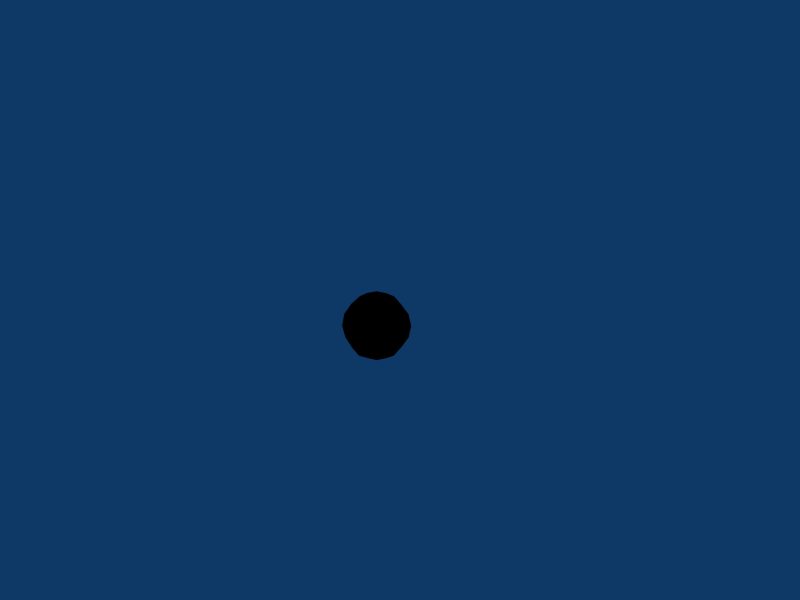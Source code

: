 # Source: ball1.blend  (saved by Blender 2.49.2; exported with 4.5.12 LTS)
import bpy
from mathutils import Matrix  # noqa: F401  (used for matrix-valued properties, if any)

bpy.ops.wm.read_factory_settings(use_empty=True)
scene = bpy.context.scene
scene.name = 'Scene'

# ---- collections
col_collection_1 = bpy.data.collections.new('Collection 1'); scene.collection.children.link(col_collection_1)

# ---- materials (node trees are filled in below, after node groups)
mat_material_004 = bpy.data.materials.new('Material.004')
mat_material_004.alpha_threshold = 0.0
mat_material_004.diffuse_color = (0.0, 0.0, 0.0, 1.0)
mat_material_004.specular_color = (0.5, 0.5, 0.5)
mat_material_004.roughness = 0.5
mat_material_004.line_color = (0.0, 0.0, 0.0, 1.0)

# ---- material node trees

# ---- world
world_world = bpy.data.worlds.new('World'); scene.world = world_world
world_world.color = (0.05656, 0.2208, 0.4)
world_world.use_sun_shadow = False
world_world.sun_shadow_jitter_overblur = 0.0
world_world.cycles.sampling_method = 'MANUAL'
world_world.cycles.sample_map_resolution = 256

# ---- cameras
cam_camera = bpy.data.cameras.new('Camera')
cam_camera.passepartout_alpha = 0.2
cam_camera.clip_end = 100.0
cam_camera.lens = 35.0
cam_camera.ortho_scale = 7.314
cam_camera.show_passepartout = False
cam_camera.show_safe_areas = True
cam_camera.dof.focus_distance = 0.0
cam_camera.dof.aperture_fstop = 128.0

# ---- lights
light_spot = bpy.data.lights.new('Spot', 'POINT')
light_spot.transmission_factor = 0.0
light_spot.cutoff_distance = 30.0
light_spot.energy = 100.0
light_spot.shadow_buffer_clip_start = 1.001
light_spot.shadow_soft_size = 1.0
light_spot.shadow_maximum_resolution = 0.006
light_spot.use_absolute_resolution = True
light_spot.cycles.use_multiple_importance_sampling = False

# ---- meshes
me_sphere_001 = bpy.data.meshes.new('Sphere.001')
me_sphere_001.from_pydata([(0.0, 0.0, 0.5), (0.1913, 0.0, 0.4619), (0.3536, 0.0, 0.3536), (0.4619, 0.0, 0.1913), (0.5, 0.0, -6.955e-09), (0.4619, 0.0, -0.1913), (0.3536, 0.0, -0.3536), (0.1913, 0.0, -0.4619), (0.1353, 0.1353, -0.4619), (0.25, 0.25, -0.3536), (0.3266, 0.3266, -0.1913), (0.3536, 0.3536, 0.0), (0.3266, 0.3266, 0.1913), (0.25, 0.25, 0.3536), (0.1353, 0.1353, 0.4619), (-1.86e-08, 0.1913, 0.4619), (-2.544e-08, 0.3536, 0.3536), (-4.054e-08, 0.4619, 0.1913), (-4.215e-08, 0.5, 0.0), (-4.054e-08, 0.4619, -0.1913), (-2.544e-08, 0.3536, -0.3536), (-8.064e-09, 0.1913, -0.4619), (-0.1353, 0.1353, -0.4619), (-0.25, 0.25, -0.3536), (-0.3266, 0.3266, -0.1913), (-0.3536, 0.3536, 0.0), (-0.3266, 0.3266, 0.1913), (-0.25, 0.25, 0.3536), (-0.1353, 0.1353, 0.4619), (-0.1913, -3.967e-08, 0.4619), (-0.3536, -5.705e-08, 0.3536), (-0.4619, -8.269e-08, 0.1913), (-0.5, -8.429e-08, 0.0), (-0.4619, -8.269e-08, -0.1913), (-0.3536, -4.651e-08, -0.3536), (-0.1913, -1.86e-08, -0.4619), (-3.079e-08, -5.066e-15, -0.5), (-0.1353, -0.1353, -0.4619), (-0.25, -0.25, -0.3536), (-0.3266, -0.3266, -0.1913), (-0.3536, -0.3536, 0.0), (-0.3266, -0.3266, 0.1913), (-0.25, -0.25, 0.3536), (-0.1353, -0.1353, 0.4619), (6.075e-08, -0.1913, 0.4619), (8.866e-08, -0.3536, 0.3536), (1.248e-07, -0.4619, 0.1913), (1.264e-07, -0.5, 0.0), (1.248e-07, -0.4619, -0.1913), (7.812e-08, -0.3536, -0.3536), (3.967e-08, -0.1913, -0.4619), (0.1353, -0.1353, -0.4619), (0.25, -0.25, -0.3536), (0.3266, -0.3266, -0.1913), (0.3536, -0.3536, 0.0), (0.3266, -0.3266, 0.1913), (0.25, -0.25, 0.3536), (0.1353, -0.1353, 0.4619)], [], [(36, 8, 7), (7, 8, 9, 6), (6, 9, 10, 5), (5, 10, 11, 4), (4, 11, 12, 3), (3, 12, 13, 2), (2, 13, 14, 1), (14, 0, 1), (15, 0, 14), (13, 16, 15, 14), (12, 17, 16, 13), (11, 18, 17, 12), (10, 19, 18, 11), (9, 20, 19, 10), (8, 21, 20, 9), (36, 21, 8), (36, 22, 21), (21, 22, 23, 20), (20, 23, 24, 19), (19, 24, 25, 18), (18, 25, 26, 17), (17, 26, 27, 16), (16, 27, 28, 15), (28, 0, 15), (29, 0, 28), (27, 30, 29, 28), (26, 31, 30, 27), (25, 32, 31, 26), (24, 33, 32, 25), (23, 34, 33, 24), (22, 35, 34, 23), (36, 35, 22), (36, 37, 35), (35, 37, 38, 34), (34, 38, 39, 33), (33, 39, 40, 32), (32, 40, 41, 31), (31, 41, 42, 30), (30, 42, 43, 29), (43, 0, 29), (44, 0, 43), (42, 45, 44, 43), (41, 46, 45, 42), (40, 47, 46, 41), (39, 48, 47, 40), (38, 49, 48, 39), (37, 50, 49, 38), (36, 50, 37), (36, 51, 50), (50, 51, 52, 49), (49, 52, 53, 48), (48, 53, 54, 47), (47, 54, 55, 46), (46, 55, 56, 45), (45, 56, 57, 44), (57, 0, 44), (1, 0, 57), (56, 2, 1, 57), (55, 3, 2, 56), (54, 4, 3, 55), (53, 5, 4, 54), (52, 6, 5, 53), (51, 7, 6, 52), (36, 7, 51)])
me_sphere_001.polygons.foreach_set('use_smooth', [True] * 64)
_uv = me_sphere_001.uv_layers.new(name='UVTex')
_uv.uv.foreach_set('vector', [0.5725, 0.9558, 0.5541, 0.8312, 0.649, 0.8374, 0.649, 0.8374, 0.5541, 0.8312, 0.5509, 0.7063, 0.662, 0.7134, 0.662, 0.7134, 0.5509, 0.7063, 0.5492, 0.5813, 0.6686, 0.589, 0.6686, 0.589, 0.5492, 0.5813, 0.5479, 0.4563, 0.6739, 0.4644, 0.6739, 0.4644, 0.5479, 0.4563, 0.5464, 0.3314, 0.6796, 0.3399, 0.6796, 0.3399, 0.5464, 0.3314, 0.5439, 0.2064, 0.6886, 0.2156, 0.6886, 0.2156, 0.5439, 0.2064, 0.5355, 0.0816, 0.7164, 0.09291, 0.5355, 0.0816, 1.072, 0.04418, 0.7164, 0.09291, 0.3705, 0.1048, 0.07249, 0.04418, 0.5355, 0.0816, 0.5439, 0.2064, 0.403, 0.2261, 0.3705, 0.1048, 0.5355, 0.0816, 0.5464, 0.3314, 0.4147, 0.3498, 0.403, 0.2261, 0.5439, 0.2064, 0.5479, 0.4563, 0.4224, 0.4739, 0.4147, 0.3498, 0.5464, 0.3314, 0.5492, 0.5813, 0.4295, 0.5981, 0.4224, 0.4739, 0.5479, 0.4563, 0.5509, 0.7063, 0.4389, 0.7221, 0.4295, 0.5981, 0.5492, 0.5813, 0.5541, 0.8312, 0.4579, 0.845, 0.4389, 0.7221, 0.5509, 0.7063, 0.5725, 0.9558, 0.4579, 0.845, 0.5541, 0.8312, 0.5725, 0.9558, 0.3516, 0.8743, 0.4579, 0.845, 0.4579, 0.845, 0.3516, 0.8743, 0.3204, 0.7537, 0.4389, 0.7221, 0.4389, 0.7221, 0.3204, 0.7537, 0.3074, 0.6305, 0.4295, 0.5981, 0.4295, 0.5981, 0.3074, 0.6305, 0.2983, 0.5067, 0.4224, 0.4739, 0.4224, 0.4739, 0.2983, 0.5067, 0.2894, 0.3829, 0.4147, 0.3498, 0.4147, 0.3498, 0.2894, 0.3829, 0.2771, 0.2596, 0.403, 0.2261, 0.403, 0.2261, 0.2771, 0.2596, 0.2499, 0.1384, 0.3705, 0.1048, 0.2499, 0.1384, 0.07249, 0.04418, 0.3705, 0.1048, 0.149, 0.1626, 0.07249, 0.04418, 0.2499, 0.1384, 0.2771, 0.2596, 0.162, 0.2866, 0.149, 0.1626, 0.2499, 0.1384, 0.2894, 0.3829, 0.1686, 0.411, 0.162, 0.2866, 0.2771, 0.2596, 0.2983, 0.5067, 0.1739, 0.5356, 0.1686, 0.411, 0.2894, 0.3829, 0.3074, 0.6305, 0.1796, 0.6601, 0.1739, 0.5356, 0.2983, 0.5067, 0.3204, 0.7537, 0.1886, 0.7844, 0.1796, 0.6601, 0.3074, 0.6305, 0.3516, 0.8743, 0.2164, 0.9071, 0.1886, 0.7844, 0.3204, 0.7537, 0.5725, 0.9558, 0.2164, 0.9071, 0.3516, 0.8743, 0.5725, 0.9558, 1.036, 0.9184, 0.2164, 0.9071, 0.2164, 0.9071, 0.03552, 0.9184, 0.04391, 0.7936, 0.1886, 0.7844, 0.1886, 0.7844, 0.04391, 0.7936, 0.04638, 0.6686, 0.1796, 0.6601, 0.1796, 0.6601, 0.04638, 0.6686, 0.04788, 0.5437, 0.1739, 0.5356, 0.1739, 0.5356, 0.04788, 0.5437, 0.04923, 0.4187, 0.1686, 0.411, 0.1686, 0.411, 0.04923, 0.4187, 0.05089, 0.2937, 0.162, 0.2866, 0.162, 0.2866, 0.05089, 0.2937, 0.05408, 0.1688, 0.149, 0.1626, 0.05408, 0.1688, 0.07249, 0.04418, 0.149, 0.1626, 0.9579, 0.155, 1.072, 0.04418, 1.054, 0.1688, 1.051, 0.2937, 0.9389, 0.2779, 0.9579, 0.155, 1.054, 0.1688, 1.049, 0.4187, 0.9295, 0.4019, 0.9389, 0.2779, 1.051, 0.2937, 1.048, 0.5437, 0.9224, 0.5261, 0.9295, 0.4019, 1.049, 0.4187, 1.046, 0.6686, 0.9147, 0.6502, 0.9224, 0.5261, 1.048, 0.5437, 1.044, 0.7936, 0.903, 0.7739, 0.9147, 0.6502, 1.046, 0.6686, 1.036, 0.9184, 0.8705, 0.8952, 0.903, 0.7739, 1.044, 0.7936, 0.5725, 0.9558, 0.8705, 0.8952, 1.036, 0.9184, 0.5725, 0.9558, 0.7499, 0.8616, 0.8705, 0.8952, 0.8705, 0.8952, 0.7499, 0.8616, 0.7771, 0.7404, 0.903, 0.7739, 0.903, 0.7739, 0.7771, 0.7404, 0.7894, 0.6171, 0.9147, 0.6502, 0.9147, 0.6502, 0.7894, 0.6171, 0.7983, 0.4933, 0.9224, 0.5261, 0.9224, 0.5261, 0.7983, 0.4933, 0.8074, 0.3695, 0.9295, 0.4019, 0.9295, 0.4019, 0.8074, 0.3695, 0.8204, 0.2463, 0.9389, 0.2779, 0.9389, 0.2779, 0.8204, 0.2463, 0.8516, 0.1257, 0.9579, 0.155, 0.8516, 0.1257, 1.072, 0.04418, 0.9579, 0.155, 0.7164, 0.09291, 1.072, 0.04418, 0.8516, 0.1257, 0.8204, 0.2463, 0.6886, 0.2156, 0.7164, 0.09291, 0.8516, 0.1257, 0.8074, 0.3695, 0.6796, 0.3399, 0.6886, 0.2156, 0.8204, 0.2463, 0.7983, 0.4933, 0.6739, 0.4644, 0.6796, 0.3399, 0.8074, 0.3695, 0.7894, 0.6171, 0.6686, 0.589, 0.6739, 0.4644, 0.7983, 0.4933, 0.7771, 0.7404, 0.662, 0.7134, 0.6686, 0.589, 0.7894, 0.6171, 0.7499, 0.8616, 0.649, 0.8374, 0.662, 0.7134, 0.7771, 0.7404, 0.5725, 0.9558, 0.649, 0.8374, 0.7499, 0.8616])
me_sphere_001.materials.append(mat_material_004)
me_sphere_001.use_remesh_preserve_volume = False
me_sphere_001.use_remesh_preserve_attributes = False
me_sphere_001.use_mirror_vertex_groups = False
me_sphere_001.update()

# ---- objects
ob_sphere = bpy.data.objects.new('Sphere', me_sphere_001)
ob_lamp = bpy.data.objects.new('Lamp', light_spot)
ob_camera = bpy.data.objects.new('Camera', cam_camera)

# ---- transforms, parenting, visibility, modifiers, constraints
ob_sphere.location = (0.0, 0.0, 0.0)
ob_sphere.lock_rotations_4d = False
ob_sphere.empty_display_type = 'ARROWS'
ob_sphere.lineart.crease_threshold = 0.0
ob_lamp.location = (4.076, 1.005, 5.904)
ob_lamp.rotation_euler = (0.6503, 0.05522, 1.866)
ob_lamp.lock_rotations_4d = False
ob_lamp.empty_display_type = 'ARROWS'
ob_lamp.color = (0.0, 0.0, 0.0, 0.0)
ob_lamp.lineart.crease_threshold = 0.0
ob_camera.location = (7.481, -6.508, 5.344)
ob_camera.rotation_euler = (1.109, 0.01082, 0.8149)
ob_camera.lock_rotations_4d = False
ob_camera.empty_display_type = 'ARROWS'
ob_camera.color = (0.0, 0.0, 0.0, 0.0)
ob_camera.display_type = 'WIRE'
ob_camera.lineart.crease_threshold = 0.0

# ---- collection membership
col_collection_1.objects.link(ob_sphere)
col_collection_1.objects.link(ob_lamp)
col_collection_1.objects.link(ob_camera)

# ---- scene / render settings (as saved in the file)
scene.camera = ob_camera
scene.frame_start = 1; scene.frame_end = 250; scene.frame_set(1)
scene.render.engine = 'BLENDER_EEVEE_NEXT'
scene.render.image_settings.file_format = 'JPEG'
scene.render.image_settings.color_mode = 'RGB'
scene.render.image_settings.compression = 90
scene.render.resolution_x = 800
scene.render.resolution_y = 600
scene.render.pixel_aspect_x = 100.0
scene.render.pixel_aspect_y = 100.0
scene.render.fps = 25
scene.render.dither_intensity = 0.0
scene.render.use_compositing = False
scene.render.use_sequencer = False
scene.render.bake_margin = 2
scene.render.bake_bias = 0.0
scene.render.use_stamp_time = False
scene.render.use_stamp_date = False
scene.render.use_stamp_frame = False
scene.render.use_stamp_camera = False
scene.render.use_stamp_scene = False
scene.render.use_stamp_filename = False
scene.render.use_stamp_render_time = False
scene.render.stamp_font_size = 0
scene.cycles.use_denoising = False
scene.cycles.samples = 10
scene.cycles.sampling_pattern = 'TABULATED_SOBOL'
scene.cycles.light_sampling_threshold = 0.0
scene.cycles.use_adaptive_sampling = False
scene.cycles.use_light_tree = False
scene.cycles.blur_glossy = 0.0
scene.cycles.volume_bounces = 1
scene.cycles.pixel_filter_type = 'GAUSSIAN'
scene.cycles.sample_clamp_indirect = 0.0
scene.view_settings.view_transform = 'Raw'
bpy.context.view_layer.update()
